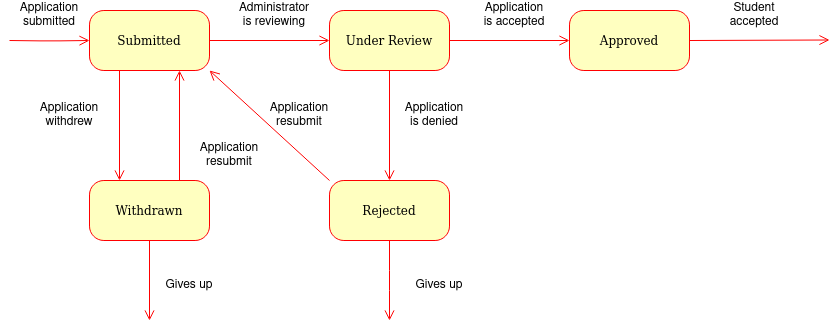

The diagram above was exported from draw.io. Its source (the exported page's mxGraphModel, read from the mxfile embedded in the PNG):
<mxGraphModel dx="1486" dy="562" grid="1" gridSize="10" guides="1" tooltips="1" connect="1" arrows="1" fold="1" page="1" pageScale="1" pageWidth="1100" pageHeight="850" background="none" math="0" shadow="0">
  <root>
    <mxCell id="0" />
    <mxCell id="1" parent="0" />
    <mxCell id="382b91b5511bd0f7-6" value="Submitted" style="rounded=1;whiteSpace=wrap;html=1;arcSize=24;fillColor=#ffffc0;strokeColor=#ff0000;shadow=0;comic=0;labelBackgroundColor=none;fontFamily=Verdana;fontSize=12;fontColor=#000000;align=center;" parent="1" vertex="1">
      <mxGeometry x="240" y="120" width="120" height="60" as="geometry" />
    </mxCell>
    <mxCell id="2a3bc250acf0617d-9" style="edgeStyle=orthogonalEdgeStyle;html=1;labelBackgroundColor=none;endArrow=open;endSize=8;strokeColor=#ff0000;fontFamily=Verdana;fontSize=12;align=left;" parent="1" target="382b91b5511bd0f7-6" edge="1">
      <mxGeometry relative="1" as="geometry">
        <mxPoint x="160" y="150" as="sourcePoint" />
      </mxGeometry>
    </mxCell>
    <mxCell id="Hql5PQHuDI5SfS6S8Vvn-1" value="Application submitted" style="text;html=1;align=center;verticalAlign=middle;whiteSpace=wrap;rounded=0;" parent="1" vertex="1">
      <mxGeometry x="170" y="110" width="60" height="30" as="geometry" />
    </mxCell>
    <mxCell id="Hql5PQHuDI5SfS6S8Vvn-2" style="edgeStyle=orthogonalEdgeStyle;html=1;labelBackgroundColor=none;endArrow=open;endSize=8;strokeColor=#ff0000;fontFamily=Verdana;fontSize=12;align=left;exitX=1;exitY=0.5;exitDx=0;exitDy=0;entryX=0;entryY=0.5;entryDx=0;entryDy=0;" parent="1" source="382b91b5511bd0f7-6" target="Hql5PQHuDI5SfS6S8Vvn-3" edge="1">
      <mxGeometry relative="1" as="geometry">
        <mxPoint x="380" y="149.5" as="sourcePoint" />
        <mxPoint x="460" y="149.5" as="targetPoint" />
      </mxGeometry>
    </mxCell>
    <mxCell id="Hql5PQHuDI5SfS6S8Vvn-3" value="Under Review" style="rounded=1;whiteSpace=wrap;html=1;arcSize=24;fillColor=#ffffc0;strokeColor=#ff0000;shadow=0;comic=0;labelBackgroundColor=none;fontFamily=Verdana;fontSize=12;fontColor=#000000;align=center;" parent="1" vertex="1">
      <mxGeometry x="480" y="120" width="120" height="60" as="geometry" />
    </mxCell>
    <mxCell id="Hql5PQHuDI5SfS6S8Vvn-4" value="Administrator is reviewing" style="text;html=1;align=center;verticalAlign=middle;whiteSpace=wrap;rounded=0;" parent="1" vertex="1">
      <mxGeometry x="390" y="110" width="70" height="30" as="geometry" />
    </mxCell>
    <mxCell id="Hql5PQHuDI5SfS6S8Vvn-5" value="Withdrawn" style="rounded=1;whiteSpace=wrap;html=1;arcSize=24;fillColor=#ffffc0;strokeColor=#ff0000;shadow=0;comic=0;labelBackgroundColor=none;fontFamily=Verdana;fontSize=12;fontColor=#000000;align=center;" parent="1" vertex="1">
      <mxGeometry x="240" y="290" width="120" height="60" as="geometry" />
    </mxCell>
    <mxCell id="Hql5PQHuDI5SfS6S8Vvn-6" style="edgeStyle=orthogonalEdgeStyle;html=1;labelBackgroundColor=none;endArrow=open;endSize=8;strokeColor=#ff0000;fontFamily=Verdana;fontSize=12;align=left;exitX=0.25;exitY=1;exitDx=0;exitDy=0;entryX=0.25;entryY=0;entryDx=0;entryDy=0;" parent="1" source="382b91b5511bd0f7-6" target="Hql5PQHuDI5SfS6S8Vvn-5" edge="1">
      <mxGeometry relative="1" as="geometry">
        <mxPoint x="230" y="230" as="sourcePoint" />
        <mxPoint x="310" y="230" as="targetPoint" />
      </mxGeometry>
    </mxCell>
    <mxCell id="Hql5PQHuDI5SfS6S8Vvn-7" value="Application withdrew" style="text;html=1;align=center;verticalAlign=middle;whiteSpace=wrap;rounded=0;" parent="1" vertex="1">
      <mxGeometry x="190" y="210" width="60" height="30" as="geometry" />
    </mxCell>
    <mxCell id="Hql5PQHuDI5SfS6S8Vvn-8" style="edgeStyle=orthogonalEdgeStyle;html=1;labelBackgroundColor=none;endArrow=open;endSize=8;strokeColor=#ff0000;fontFamily=Verdana;fontSize=12;align=left;exitX=0.75;exitY=0;exitDx=0;exitDy=0;entryX=0.75;entryY=1;entryDx=0;entryDy=0;" parent="1" source="Hql5PQHuDI5SfS6S8Vvn-5" target="382b91b5511bd0f7-6" edge="1">
      <mxGeometry relative="1" as="geometry">
        <mxPoint x="320" y="190" as="sourcePoint" />
        <mxPoint x="320" y="300" as="targetPoint" />
      </mxGeometry>
    </mxCell>
    <mxCell id="Hql5PQHuDI5SfS6S8Vvn-9" value="Application resubmit" style="text;html=1;align=center;verticalAlign=middle;whiteSpace=wrap;rounded=0;" parent="1" vertex="1">
      <mxGeometry x="350" y="250" width="60" height="30" as="geometry" />
    </mxCell>
    <mxCell id="Hql5PQHuDI5SfS6S8Vvn-10" value="Approved" style="rounded=1;whiteSpace=wrap;html=1;arcSize=24;fillColor=#ffffc0;strokeColor=#ff0000;shadow=0;comic=0;labelBackgroundColor=none;fontFamily=Verdana;fontSize=12;fontColor=#000000;align=center;" parent="1" vertex="1">
      <mxGeometry x="720" y="120" width="120" height="60" as="geometry" />
    </mxCell>
    <mxCell id="Hql5PQHuDI5SfS6S8Vvn-11" value="Rejected" style="rounded=1;whiteSpace=wrap;html=1;arcSize=24;fillColor=#ffffc0;strokeColor=#ff0000;shadow=0;comic=0;labelBackgroundColor=none;fontFamily=Verdana;fontSize=12;fontColor=#000000;align=center;" parent="1" vertex="1">
      <mxGeometry x="480" y="290" width="120" height="60" as="geometry" />
    </mxCell>
    <mxCell id="Hql5PQHuDI5SfS6S8Vvn-12" style="edgeStyle=orthogonalEdgeStyle;html=1;labelBackgroundColor=none;endArrow=open;endSize=8;strokeColor=#ff0000;fontFamily=Verdana;fontSize=12;align=left;exitX=1;exitY=0.5;exitDx=0;exitDy=0;entryX=0;entryY=0.5;entryDx=0;entryDy=0;" parent="1" source="Hql5PQHuDI5SfS6S8Vvn-3" target="Hql5PQHuDI5SfS6S8Vvn-10" edge="1">
      <mxGeometry relative="1" as="geometry">
        <mxPoint x="600" y="170" as="sourcePoint" />
        <mxPoint x="690" y="157" as="targetPoint" />
      </mxGeometry>
    </mxCell>
    <mxCell id="Hql5PQHuDI5SfS6S8Vvn-13" value="Application is accepted" style="text;html=1;align=center;verticalAlign=middle;whiteSpace=wrap;rounded=0;" parent="1" vertex="1">
      <mxGeometry x="630" y="110" width="70" height="30" as="geometry" />
    </mxCell>
    <mxCell id="Hql5PQHuDI5SfS6S8Vvn-14" style="edgeStyle=orthogonalEdgeStyle;html=1;labelBackgroundColor=none;endArrow=open;endSize=8;strokeColor=#ff0000;fontFamily=Verdana;fontSize=12;align=left;exitX=0.5;exitY=1;exitDx=0;exitDy=0;entryX=0.5;entryY=0;entryDx=0;entryDy=0;" parent="1" source="Hql5PQHuDI5SfS6S8Vvn-3" target="Hql5PQHuDI5SfS6S8Vvn-11" edge="1">
      <mxGeometry relative="1" as="geometry">
        <mxPoint x="510" y="190" as="sourcePoint" />
        <mxPoint x="510" y="300" as="targetPoint" />
      </mxGeometry>
    </mxCell>
    <mxCell id="Hql5PQHuDI5SfS6S8Vvn-15" value="Application is denied" style="text;html=1;align=center;verticalAlign=middle;whiteSpace=wrap;rounded=0;" parent="1" vertex="1">
      <mxGeometry x="550" y="210" width="70" height="30" as="geometry" />
    </mxCell>
    <mxCell id="Hql5PQHuDI5SfS6S8Vvn-16" style="html=1;labelBackgroundColor=none;endArrow=open;endSize=8;strokeColor=#ff0000;fontFamily=Verdana;fontSize=12;align=left;exitX=0;exitY=0;exitDx=0;exitDy=0;entryX=1;entryY=1;entryDx=0;entryDy=0;" parent="1" source="Hql5PQHuDI5SfS6S8Vvn-11" target="382b91b5511bd0f7-6" edge="1">
      <mxGeometry relative="1" as="geometry">
        <mxPoint x="470" y="170" as="sourcePoint" />
        <mxPoint x="470" y="280" as="targetPoint" />
      </mxGeometry>
    </mxCell>
    <mxCell id="Hql5PQHuDI5SfS6S8Vvn-17" value="Application resubmit" style="text;html=1;align=center;verticalAlign=middle;whiteSpace=wrap;rounded=0;" parent="1" vertex="1">
      <mxGeometry x="420" y="210" width="60" height="30" as="geometry" />
    </mxCell>
    <mxCell id="dgJupfLPFmCRTxkQOdot-1" style="edgeStyle=orthogonalEdgeStyle;html=1;labelBackgroundColor=none;endArrow=open;endSize=8;strokeColor=#ff0000;fontFamily=Verdana;fontSize=12;align=left;exitX=1;exitY=0.5;exitDx=0;exitDy=0;entryX=0;entryY=0.5;entryDx=0;entryDy=0;" parent="1" source="Hql5PQHuDI5SfS6S8Vvn-10" edge="1">
      <mxGeometry relative="1" as="geometry">
        <mxPoint x="860" y="149.5" as="sourcePoint" />
        <mxPoint x="980" y="149.5" as="targetPoint" />
      </mxGeometry>
    </mxCell>
    <mxCell id="dgJupfLPFmCRTxkQOdot-2" value="Student accepted" style="text;html=1;align=center;verticalAlign=middle;whiteSpace=wrap;rounded=0;" parent="1" vertex="1">
      <mxGeometry x="870" y="110" width="70" height="30" as="geometry" />
    </mxCell>
    <mxCell id="dgJupfLPFmCRTxkQOdot-3" style="edgeStyle=orthogonalEdgeStyle;html=1;labelBackgroundColor=none;endArrow=open;endSize=8;strokeColor=#ff0000;fontFamily=Verdana;fontSize=12;align=left;exitX=0.5;exitY=1;exitDx=0;exitDy=0;" parent="1" source="Hql5PQHuDI5SfS6S8Vvn-11" edge="1">
      <mxGeometry relative="1" as="geometry">
        <mxPoint x="530" y="370" as="sourcePoint" />
        <mxPoint x="540" y="430" as="targetPoint" />
      </mxGeometry>
    </mxCell>
    <mxCell id="dgJupfLPFmCRTxkQOdot-4" value="Gives up" style="text;html=1;align=center;verticalAlign=middle;whiteSpace=wrap;rounded=0;" parent="1" vertex="1">
      <mxGeometry x="560" y="380" width="60" height="30" as="geometry" />
    </mxCell>
    <mxCell id="dgJupfLPFmCRTxkQOdot-5" value="Gives up" style="text;html=1;align=center;verticalAlign=middle;whiteSpace=wrap;rounded=0;" parent="1" vertex="1">
      <mxGeometry x="310" y="380" width="60" height="30" as="geometry" />
    </mxCell>
    <mxCell id="dgJupfLPFmCRTxkQOdot-6" style="html=1;labelBackgroundColor=none;endArrow=open;endSize=8;strokeColor=#ff0000;fontFamily=Verdana;fontSize=12;align=left;exitX=0.5;exitY=1;exitDx=0;exitDy=0;" parent="1" source="Hql5PQHuDI5SfS6S8Vvn-5" edge="1">
      <mxGeometry relative="1" as="geometry">
        <mxPoint x="310" y="365" as="sourcePoint" />
        <mxPoint x="300" y="430" as="targetPoint" />
      </mxGeometry>
    </mxCell>
  </root>
</mxGraphModel>